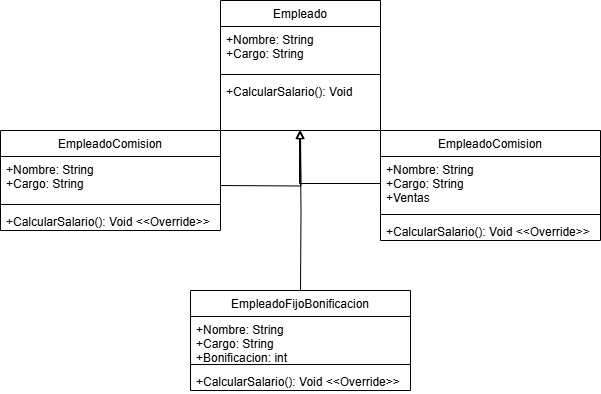

The diagram above was exported from draw.io. Its source (the exported page's mxGraphModel, read from the mxfile embedded in the PNG):
<mxGraphModel dx="872" dy="439" grid="1" gridSize="10" guides="1" tooltips="1" connect="1" arrows="1" fold="1" page="1" pageScale="1" pageWidth="827" pageHeight="1169" math="0" shadow="0">
  <root>
    <mxCell id="WIyWlLk6GJQsqaUBKTNV-0" />
    <mxCell id="WIyWlLk6GJQsqaUBKTNV-1" parent="WIyWlLk6GJQsqaUBKTNV-0" />
    <mxCell id="zkfFHV4jXpPFQw0GAbJ--17" value="Empleado" style="swimlane;fontStyle=0;align=center;verticalAlign=top;childLayout=stackLayout;horizontal=1;startSize=26;horizontalStack=0;resizeParent=1;resizeLast=0;collapsible=1;marginBottom=0;rounded=0;shadow=0;strokeWidth=1;" parent="WIyWlLk6GJQsqaUBKTNV-1" vertex="1">
      <mxGeometry x="280" y="120" width="160" height="130" as="geometry">
        <mxRectangle x="550" y="140" width="160" height="26" as="alternateBounds" />
      </mxGeometry>
    </mxCell>
    <mxCell id="zkfFHV4jXpPFQw0GAbJ--18" value="+Nombre: String&#10;+Cargo: String" style="text;align=left;verticalAlign=top;spacingLeft=4;spacingRight=4;overflow=hidden;rotatable=0;points=[[0,0.5],[1,0.5]];portConstraint=eastwest;" parent="zkfFHV4jXpPFQw0GAbJ--17" vertex="1">
      <mxGeometry y="26" width="160" height="44" as="geometry" />
    </mxCell>
    <mxCell id="zkfFHV4jXpPFQw0GAbJ--23" value="" style="line;html=1;strokeWidth=1;align=left;verticalAlign=middle;spacingTop=-1;spacingLeft=3;spacingRight=3;rotatable=0;labelPosition=right;points=[];portConstraint=eastwest;" parent="zkfFHV4jXpPFQw0GAbJ--17" vertex="1">
      <mxGeometry y="70" width="160" height="8" as="geometry" />
    </mxCell>
    <mxCell id="zkfFHV4jXpPFQw0GAbJ--24" value="+CalcularSalario(): Void" style="text;align=left;verticalAlign=top;spacingLeft=4;spacingRight=4;overflow=hidden;rotatable=0;points=[[0,0.5],[1,0.5]];portConstraint=eastwest;" parent="zkfFHV4jXpPFQw0GAbJ--17" vertex="1">
      <mxGeometry y="78" width="160" height="52" as="geometry" />
    </mxCell>
    <mxCell id="jRha_VwvCoo4z-D6IUaE-11" style="edgeStyle=orthogonalEdgeStyle;rounded=0;orthogonalLoop=1;jettySize=auto;html=1;exitX=1;exitY=0.5;exitDx=0;exitDy=0;endArrow=block;endFill=0;" parent="WIyWlLk6GJQsqaUBKTNV-1" edge="1">
      <mxGeometry relative="1" as="geometry">
        <mxPoint x="360" y="250" as="targetPoint" />
        <mxPoint x="280.0000000000001" y="305" as="sourcePoint" />
      </mxGeometry>
    </mxCell>
    <mxCell id="jRha_VwvCoo4z-D6IUaE-5" value="EmpleadoComision" style="swimlane;fontStyle=0;align=center;verticalAlign=top;childLayout=stackLayout;horizontal=1;startSize=26;horizontalStack=0;resizeParent=1;resizeLast=0;collapsible=1;marginBottom=0;rounded=0;shadow=0;strokeWidth=1;" parent="WIyWlLk6GJQsqaUBKTNV-1" vertex="1">
      <mxGeometry x="440" y="250" width="220" height="110" as="geometry">
        <mxRectangle x="550" y="140" width="160" height="26" as="alternateBounds" />
      </mxGeometry>
    </mxCell>
    <mxCell id="jRha_VwvCoo4z-D6IUaE-6" value="+Nombre: String&#10;+Cargo: String&#10;+Ventas" style="text;align=left;verticalAlign=top;spacingLeft=4;spacingRight=4;overflow=hidden;rotatable=0;points=[[0,0.5],[1,0.5]];portConstraint=eastwest;" parent="jRha_VwvCoo4z-D6IUaE-5" vertex="1">
      <mxGeometry y="26" width="220" height="54" as="geometry" />
    </mxCell>
    <mxCell id="jRha_VwvCoo4z-D6IUaE-7" value="" style="line;html=1;strokeWidth=1;align=left;verticalAlign=middle;spacingTop=-1;spacingLeft=3;spacingRight=3;rotatable=0;labelPosition=right;points=[];portConstraint=eastwest;" parent="jRha_VwvCoo4z-D6IUaE-5" vertex="1">
      <mxGeometry y="80" width="220" height="8" as="geometry" />
    </mxCell>
    <mxCell id="jRha_VwvCoo4z-D6IUaE-8" value="+CalcularSalario(): Void &lt;&lt;Override&gt;&gt;" style="text;align=left;verticalAlign=top;spacingLeft=4;spacingRight=4;overflow=hidden;rotatable=0;points=[[0,0.5],[1,0.5]];portConstraint=eastwest;" parent="jRha_VwvCoo4z-D6IUaE-5" vertex="1">
      <mxGeometry y="88" width="220" height="22" as="geometry" />
    </mxCell>
    <mxCell id="jRha_VwvCoo4z-D6IUaE-10" style="edgeStyle=orthogonalEdgeStyle;rounded=0;orthogonalLoop=1;jettySize=auto;html=1;exitX=0;exitY=0.5;exitDx=0;exitDy=0;entryX=0.494;entryY=1;entryDx=0;entryDy=0;entryPerimeter=0;endArrow=block;endFill=0;" parent="WIyWlLk6GJQsqaUBKTNV-1" source="jRha_VwvCoo4z-D6IUaE-6" target="zkfFHV4jXpPFQw0GAbJ--24" edge="1">
      <mxGeometry relative="1" as="geometry" />
    </mxCell>
    <mxCell id="jRha_VwvCoo4z-D6IUaE-15" style="edgeStyle=orthogonalEdgeStyle;rounded=0;orthogonalLoop=1;jettySize=auto;html=1;exitX=0.5;exitY=0;exitDx=0;exitDy=0;endArrow=block;endFill=0;" parent="WIyWlLk6GJQsqaUBKTNV-1" edge="1">
      <mxGeometry relative="1" as="geometry">
        <mxPoint x="359.7142857142858" y="250" as="targetPoint" />
        <mxPoint x="360" y="410" as="sourcePoint" />
      </mxGeometry>
    </mxCell>
    <mxCell id="jRha_VwvCoo4z-D6IUaE-17" value="EmpleadoComision" style="swimlane;fontStyle=0;align=center;verticalAlign=top;childLayout=stackLayout;horizontal=1;startSize=26;horizontalStack=0;resizeParent=1;resizeLast=0;collapsible=1;marginBottom=0;rounded=0;shadow=0;strokeWidth=1;" parent="WIyWlLk6GJQsqaUBKTNV-1" vertex="1">
      <mxGeometry x="60" y="250" width="220" height="100" as="geometry">
        <mxRectangle x="550" y="140" width="160" height="26" as="alternateBounds" />
      </mxGeometry>
    </mxCell>
    <mxCell id="jRha_VwvCoo4z-D6IUaE-18" value="+Nombre: String&#10;+Cargo: String" style="text;align=left;verticalAlign=top;spacingLeft=4;spacingRight=4;overflow=hidden;rotatable=0;points=[[0,0.5],[1,0.5]];portConstraint=eastwest;" parent="jRha_VwvCoo4z-D6IUaE-17" vertex="1">
      <mxGeometry y="26" width="220" height="44" as="geometry" />
    </mxCell>
    <mxCell id="jRha_VwvCoo4z-D6IUaE-19" value="" style="line;html=1;strokeWidth=1;align=left;verticalAlign=middle;spacingTop=-1;spacingLeft=3;spacingRight=3;rotatable=0;labelPosition=right;points=[];portConstraint=eastwest;" parent="jRha_VwvCoo4z-D6IUaE-17" vertex="1">
      <mxGeometry y="70" width="220" height="8" as="geometry" />
    </mxCell>
    <mxCell id="jRha_VwvCoo4z-D6IUaE-20" value="+CalcularSalario(): Void &lt;&lt;Override&gt;&gt;" style="text;align=left;verticalAlign=top;spacingLeft=4;spacingRight=4;overflow=hidden;rotatable=0;points=[[0,0.5],[1,0.5]];portConstraint=eastwest;" parent="jRha_VwvCoo4z-D6IUaE-17" vertex="1">
      <mxGeometry y="78" width="220" height="22" as="geometry" />
    </mxCell>
    <mxCell id="jRha_VwvCoo4z-D6IUaE-22" value="EmpleadoFijoBonificacion" style="swimlane;fontStyle=0;align=center;verticalAlign=top;childLayout=stackLayout;horizontal=1;startSize=26;horizontalStack=0;resizeParent=1;resizeLast=0;collapsible=1;marginBottom=0;rounded=0;shadow=0;strokeWidth=1;" parent="WIyWlLk6GJQsqaUBKTNV-1" vertex="1">
      <mxGeometry x="250" y="410" width="220" height="100" as="geometry">
        <mxRectangle x="550" y="140" width="160" height="26" as="alternateBounds" />
      </mxGeometry>
    </mxCell>
    <mxCell id="jRha_VwvCoo4z-D6IUaE-23" value="+Nombre: String&#10;+Cargo: String&#10;+Bonificacion: int" style="text;align=left;verticalAlign=top;spacingLeft=4;spacingRight=4;overflow=hidden;rotatable=0;points=[[0,0.5],[1,0.5]];portConstraint=eastwest;" parent="jRha_VwvCoo4z-D6IUaE-22" vertex="1">
      <mxGeometry y="26" width="220" height="44" as="geometry" />
    </mxCell>
    <mxCell id="jRha_VwvCoo4z-D6IUaE-24" value="" style="line;html=1;strokeWidth=1;align=left;verticalAlign=middle;spacingTop=-1;spacingLeft=3;spacingRight=3;rotatable=0;labelPosition=right;points=[];portConstraint=eastwest;" parent="jRha_VwvCoo4z-D6IUaE-22" vertex="1">
      <mxGeometry y="70" width="220" height="8" as="geometry" />
    </mxCell>
    <mxCell id="jRha_VwvCoo4z-D6IUaE-25" value="+CalcularSalario(): Void &lt;&lt;Override&gt;&gt;" style="text;align=left;verticalAlign=top;spacingLeft=4;spacingRight=4;overflow=hidden;rotatable=0;points=[[0,0.5],[1,0.5]];portConstraint=eastwest;" parent="jRha_VwvCoo4z-D6IUaE-22" vertex="1">
      <mxGeometry y="78" width="220" height="22" as="geometry" />
    </mxCell>
  </root>
</mxGraphModel>